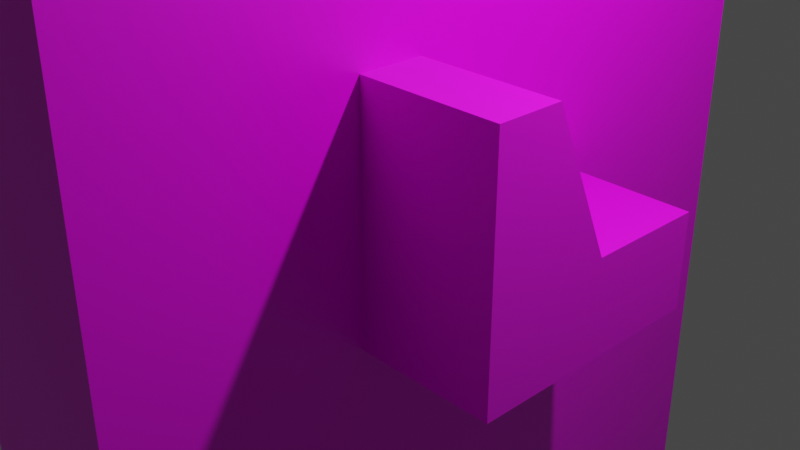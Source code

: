 # Source: Block.blend  (saved by Blender 2.93.20; exported with 4.5.12 LTS)
import bpy
from mathutils import Matrix  # noqa: F401  (used for matrix-valued properties, if any)

bpy.ops.wm.read_factory_settings(use_empty=True)
scene = bpy.context.scene
scene.name = 'Scene'

# ---- collections
col_collection = bpy.data.collections.new('Collection'); scene.collection.children.link(col_collection)

# ---- images (referenced by path relative to the original .blend; pixels are not part of the script)
import os
ASSET_DIR = os.environ.get("B2B_ASSET_DIR", "")  # directory of the original .blend (textures are referenced by path, not embedded)
HERE = os.path.dirname(os.path.abspath(__file__))  # packed textures are extracted next to this script under _unpacked/

def load_image(name, relpath, width, height, colorspace="sRGB"):
    """Load a texture the original file referenced (path relative to the .blend, or extracted next to this script)."""
    p = next((c for c in (os.path.join(HERE, relpath), os.path.join(ASSET_DIR, relpath)) if relpath and os.path.exists(c)), "")
    if p:
        img = bpy.data.images.load(p, check_existing=True)
        img.name = name
    else:  # same state as the original file: an image datablock whose file is absent (Cycles renders it pink)
        img = bpy.data.images.new(name, width, height)
        img.source = "FILE"
        img.filepath = "//" + (relpath or name)
    img.colorspace_settings.name = colorspace
    return img
img_viaduct_wall_001_albedo_tga = load_image('viaduct_wall_001_albedo.tga', 'viaduct_wall_001_albedo.tga', 1024, 1024, 'sRGB')

# ---- materials (node trees are filled in below, after node groups)
mat_block_material = bpy.data.materials.new('block_material')
mat_block_material.alpha_threshold = 0.0
mat_block_material.use_transparent_shadow = False
mat_block_material.line_color = (0.0, 0.0, 0.0, 1.0)
mat_railing_material = bpy.data.materials.new('railing_material')
mat_railing_material.use_transparent_shadow = False

# ---- material node trees
mat_block_material.use_nodes = True; mat_block_material.node_tree.nodes.clear()
_N = mat_block_material.node_tree.nodes; _L = mat_block_material.node_tree.links
n0 = _N.new('ShaderNodeOutputMaterial'); n0.name = 'Material Output'; n0.location = (300, 300)
n1 = _N.new('ShaderNodeBsdfPrincipled'); n1.name = 'Principled BSDF'; n1.location = (10, 300)
n1.distribution = 'GGX'
n1.subsurface_method = 'BURLEY'
n1.inputs[2].default_value = 0.4
n1.inputs[3].default_value = 1.45
n1.inputs[27].default_value = (0.0, 0.0, 0.0, 1.0)
n1.inputs[28].default_value = 1.0
n2 = _N.new('ShaderNodeTexImage'); n2.name = 'Image Texture'; n2.location = (-386, 170)
n2.image = img_viaduct_wall_001_albedo_tga
_L.new(n1.outputs[0], n0.inputs[0])
_L.new(n2.outputs[0], n1.inputs[0])
n0.is_active_output = True
mat_railing_material.use_nodes = True; mat_railing_material.node_tree.nodes.clear()
_N = mat_railing_material.node_tree.nodes; _L = mat_railing_material.node_tree.links
n0 = _N.new('ShaderNodeBsdfPrincipled'); n0.name = 'Principled BSDF'; n0.location = (10, 300)
n0.distribution = 'GGX'
n0.subsurface_method = 'BURLEY'
n0.inputs[3].default_value = 1.45
n0.inputs[27].default_value = (0.0, 0.0, 0.0, 1.0)
n0.inputs[28].default_value = 1.0
n1 = _N.new('ShaderNodeOutputMaterial'); n1.name = 'Material Output'; n1.location = (300, 300)
n2 = _N.new('ShaderNodeTexImage'); n2.name = 'Image Texture'; n2.location = (-360, 220)
n2.image = img_viaduct_wall_001_albedo_tga
_L.new(n0.outputs[0], n1.inputs[0])
_L.new(n2.outputs[0], n0.inputs[0])
n1.is_active_output = True

# ---- world
world_world = bpy.data.worlds.new('World'); scene.world = world_world
world_world.use_nodes = True; world_world.node_tree.nodes.clear()
_N = world_world.node_tree.nodes; _L = world_world.node_tree.links
n0 = _N.new('ShaderNodeOutputWorld'); n0.name = 'World Output'; n0.location = (300, 300)
n1 = _N.new('ShaderNodeBackground'); n1.name = 'Background'; n1.location = (10, 300)
n1.inputs[0].default_value = (0.05088, 0.05088, 0.05088, 1.0)
_L.new(n1.outputs[0], n0.inputs[0])
n0.is_active_output = True
world_world.color = (0.05088, 0.05088, 0.05088)
world_world.use_sun_shadow = False
world_world.sun_shadow_jitter_overblur = 0.0

# ---- cameras
cam_camera = bpy.data.cameras.new('Camera')
cam_camera.clip_end = 100.0
cam_camera.ortho_scale = 7.314

# ---- lights
light_light = bpy.data.lights.new('Light', 'POINT')
light_light.transmission_factor = 0.0
light_light.energy = 1000.0
light_light.shadow_soft_size = 0.1
light_light.shadow_maximum_resolution = 0.006
light_light.use_absolute_resolution = True

# ---- meshes
me_block = bpy.data.meshes.new('block')
me_block.from_pydata([(1.0, 4.0, 8.0), (1.0, 4.0, -50.0), (1.0, -4.0, 8.0), (1.0, -4.0, -50.0), (-1.0, 4.0, 8.0), (-1.0, 4.0, -50.0), (-1.0, -4.0, 8.0), (-1.0, -4.0, -50.0)], [], [(0, 4, 6, 2), (3, 2, 6, 7), (7, 6, 4, 5), (5, 1, 3, 7), (1, 0, 2, 3), (5, 4, 0, 1)])
_uv = me_block.uv_layers.new(name='UVMap')
_uv.uv.foreach_set('vector', [2.207, 1.321, 0.007072, 1.321, 0.007073, -7.477, 2.207, -7.477, 6.042, 1.314, 6.042, -42.49, 7.553, -42.49, 7.553, 1.314, 7.553, 1.314, 7.553, -42.49, 13.59, -42.49, 13.59, 1.314, 0.007071, -16.28, 2.207, -16.28, 2.207, -7.486, 0.00707, -7.486, -5.039e-05, 1.314, -7.424e-05, -42.49, 6.042, -42.49, 6.042, 1.314, 13.59, 1.314, 13.59, -42.49, 15.11, -42.49, 15.11, 1.314])
me_block.materials.append(mat_block_material)
me_block.use_remesh_preserve_volume = False
me_block.use_remesh_preserve_attributes = False
me_block.use_mirror_vertex_groups = False
me_block.update()
me_railing_brick = bpy.data.meshes.new('railing_brick')
me_railing_brick.from_pydata([(-2.5, -1.375, -0.5), (-2.5, -1.375, 2.1), (-2.5, 1.298, -0.5), (2.5, -1.375, -0.5), (2.5, -1.375, 2.1), (2.5, 1.298, -0.5), (2.5, -0.6875, 2.1), (-2.5, -0.6875, 2.1), (-2.5, 1.298, 0.5245), (2.5, 1.298, 0.5245), (2.5, 0.0, 0.5245), (-2.5, 0.0, 0.5245)], [], [(10, 9, 8, 11), (5, 3, 0, 2), (6, 7, 1, 4), (0, 1, 7, 11, 8, 2), (7, 6, 10, 11), (2, 8, 9, 5), (6, 4, 3, 5, 9, 10), (3, 4, 1, 0)])
_uv = me_railing_brick.uv_layers.new(name='UVMap')
_uv.uv.foreach_set('vector', [2.909, -0.6826, 2.909, 0.5881, -2.25, 0.5881, -2.25, -0.6826, -2.25, 3.425, -2.25, 0.6661, 2.909, 0.6661, 2.909, 3.425, 2.909, -2.382, -2.25, -2.382, -2.25, -3.091, 2.909, -3.091, 0.499, 0.06724, 0.499, 2.234, -0.07402, 2.234, -0.647, 0.9211, -1.729, 0.9211, -1.729, 0.06724, -2.25, -2.382, 2.909, -2.382, 2.909, -0.6826, -2.25, -0.6826, -1.729, 0.06724, -1.729, 0.9211, -5.96, 0.9211, -5.96, 0.06724, 5.239, 2.234, 4.666, 2.234, 4.666, 0.06724, 6.894, 0.06724, 6.894, 0.9211, 5.812, 0.9211, 4.666, 0.06724, 4.666, 2.234, 0.499, 2.234, 0.499, 0.06724])
me_railing_brick.materials.append(mat_railing_material)
me_railing_brick.use_remesh_fix_poles = True
me_railing_brick.use_remesh_preserve_attributes = False
me_railing_brick.update()

# ---- objects
ob_block = bpy.data.objects.new('block', me_block)
ob_light = bpy.data.objects.new('Light', light_light)
ob_camera = bpy.data.objects.new('Camera', cam_camera)
ob_railing_brick = bpy.data.objects.new('railing_brick', me_railing_brick)

# ---- transforms, parenting, visibility, modifiers, constraints
ob_block.location = (0.0, 0.0, 0.0)
ob_block.lock_rotations_4d = False
ob_block.empty_display_type = 'ARROWS'
ob_block.lineart.crease_threshold = 0.0
ob_light.location = (4.076, 1.005, 5.904)
ob_light.rotation_euler = (0.6503, 0.05522, 1.866)
ob_light.lock_rotations_4d = False
ob_light.empty_display_type = 'ARROWS'
ob_light.color = (0.0, 0.0, 0.0, 0.0)
ob_light.lineart.crease_threshold = 0.0
ob_camera.location = (7.359, -6.926, 4.958)
ob_camera.rotation_euler = (1.109, 0.0, 0.8149)
ob_camera.lock_rotations_4d = False
ob_camera.empty_display_type = 'ARROWS'
ob_camera.color = (0.0, 0.0, 0.0, 0.0)
ob_camera.display_type = 'WIRE'
ob_camera.lineart.crease_threshold = 0.0
ob_railing_brick.location = (0.0, 0.0, 0.0)

# ---- collection membership
col_collection.objects.link(ob_block)
col_collection.objects.link(ob_light)
col_collection.objects.link(ob_camera)
col_collection.objects.link(ob_railing_brick)

# ---- scene / render settings (as saved in the file)
scene.camera = ob_camera
scene.frame_start = 1; scene.frame_end = 250; scene.frame_set(1)
scene.render.engine = 'BLENDER_EEVEE_NEXT'
scene.cycles.use_denoising = False
scene.cycles.samples = 128
scene.cycles.sampling_pattern = 'TABULATED_SOBOL'
scene.cycles.use_adaptive_sampling = False
scene.cycles.use_light_tree = False
scene.view_settings.view_transform = 'Filmic'
bpy.context.view_layer.update()
